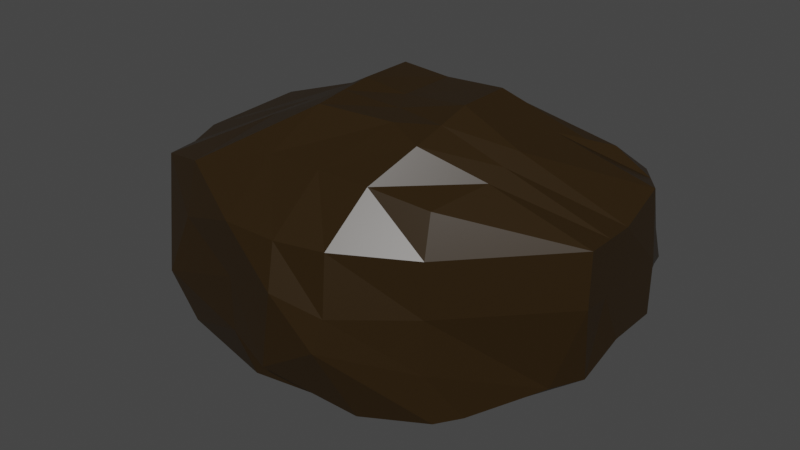 # Source: KevinThePebbleHart_1_.blend  (saved by Blender 3.1.7; exported with 4.5.12 LTS)
import bpy
from mathutils import Matrix  # noqa: F401  (used for matrix-valued properties, if any)

bpy.ops.wm.read_factory_settings(use_empty=True)
scene = bpy.context.scene
scene.name = 'Scene'

# ---- collections
col_collection = bpy.data.collections.new('Collection'); scene.collection.children.link(col_collection)

# ---- materials (node trees are filled in below, after node groups)
mat_material = bpy.data.materials.new('Material')
mat_material.alpha_threshold = 0.0
mat_material.use_transparent_shadow = False
mat_material.line_color = (0.0, 0.0, 0.0, 1.0)

# ---- material node trees
mat_material.use_nodes = True; mat_material.node_tree.nodes.clear()
_N = mat_material.node_tree.nodes; _L = mat_material.node_tree.links
n0 = _N.new('ShaderNodeOutputMaterial'); n0.name = 'Material Output'; n0.location = (300, 300)
n1 = _N.new('ShaderNodeBsdfPrincipled'); n1.name = 'Principled BSDF'; n1.location = (10, 300)
n1.distribution = 'GGX'
n1.subsurface_method = 'RANDOM_WALK_SKIN'
n1.inputs[0].default_value = (0.02365, 0.01215, 0.001857, 1.0)
n1.inputs[2].default_value = 0.4
n1.inputs[3].default_value = 1.45
n1.inputs[27].default_value = (0.0, 0.0, 0.0, 1.0)
n1.inputs[28].default_value = 1.0
_L.new(n1.outputs[0], n0.inputs[0])
n0.is_active_output = True

# ---- world
world_world = bpy.data.worlds.new('World'); scene.world = world_world
world_world.use_nodes = True; world_world.node_tree.nodes.clear()
_N = world_world.node_tree.nodes; _L = world_world.node_tree.links
n0 = _N.new('ShaderNodeOutputWorld'); n0.name = 'World Output'; n0.location = (300, 300)
n1 = _N.new('ShaderNodeBackground'); n1.name = 'Background'; n1.location = (10, 300)
n1.inputs[0].default_value = (0.05088, 0.05088, 0.05088, 1.0)
_L.new(n1.outputs[0], n0.inputs[0])
n0.is_active_output = True
world_world.color = (0.05088, 0.05088, 0.05088)
world_world.use_sun_shadow = False
world_world.sun_shadow_jitter_overblur = 0.0

# ---- meshes
me_cube = bpy.data.meshes.new('Cube')
me_cube.from_pydata([(1.423, 0.9428, 0.8936), (1.299, 1.013, -0.9734), (0.9499, -0.8679, 0.8411), (1.053, -0.9417, -0.9624), (-1.243, 1.14, 0.648), (-0.9807, 1.15, -0.9415), (-1.26, -1.188, 0.7292), (-1.0, -1.0, -1.0), (1.787, 1.191, -0.1002), (-1.478, -1.373, -0.3023), (1.0, -1.0, 0.0), (-1.105, 1.425, -0.2355), (-0.9301, 0.2728, -1.209), (1.115, 0.004056, 1.071), (-1.0, 0.0, 1.0), (1.331, 0.1609, -1.013), (1.926, 0.2995, 0.07625), (-2.141, -0.2084, -0.08837), (-1.0, -0.5, -1.0), (1.101, -0.3751, 0.9329), (1.926, -0.2005, 0.07625), (-1.0, -0.5, 1.0), (1.214, -0.7462, -0.9399), (-2.176, -0.6615, -0.06762), (-1.0, 0.5, 1.0), (1.088, 0.5727, -1.173), (-2.138, 0.6194, -0.2039), (-1.09, 0.474, -1.128), (1.115, 0.5041, 1.071), (1.926, 0.7995, 0.07625), (1.582, 1.037, -0.6697), (1.0, -1.0, -0.5), (-1.021, 1.388, -0.667), (-1.227, -1.342, -0.7148), (-2.117, -0.1399, -0.6597), (1.926, 0.2995, -0.4237), (-2.119, -0.7415, -0.4976), (1.685, -0.2745, -0.7027), (1.926, 0.7995, -0.4237), (-1.902, 0.712, -0.7096), (-1.227, -1.342, 0.2852), (1.543, 1.28, 0.6097), (1.0, -1.0, 0.5), (-1.105, 1.425, 0.2645), (1.926, 0.2995, 0.5763), (-2.154, -0.2092, 0.5106), (-1.764, -1.033, 0.6062), (1.926, -0.2005, 0.5763), (1.865, 0.8147, 0.6944), (-1.849, 0.515, 0.7026), (-0.02285, 1.5, -0.8432), (-0.0419, -0.997, 0.9307), (0.02973, -1.241, -0.9669), (0.01478, 1.0, 1.0), (0.4034, 1.762, -0.2373), (-0.01287, -1.613, 0.1329), (0.1464, 0.08793, -1.238), (0.01428, -0.02108, 1.277), (-0.03001, -0.6625, -1.213), (0.318, -0.5329, 1.269), (0.04246, 0.4955, 1.29), (0.1464, 0.5879, -1.238), (-0.1541, -1.591, -0.6077), (0.2477, 1.639, -0.5761), (0.3161, 1.606, 0.3749), (-0.06513, -1.488, 0.5128), (-0.4123, 1.156, -1.013), (-0.5725, -0.9823, 0.9166), (-0.5777, -1.488, 0.01281), (-0.5426, -0.1625, -1.213), (-0.5277, -0.9032, -1.18), (-0.4652, 0.6013, -1.269), (-0.5777, -1.488, -0.4872), (-0.5777, -1.488, 0.5128), (-0.4855, -1.362, -0.932), (-0.4978, 1.0, 1.0), (-0.1965, 1.606, -0.1251), (-0.3754, -0.0521, 1.342), (-0.4095, -0.5813, 1.255), (-0.3754, 0.4479, 1.342), (-0.1965, 1.606, -0.6251), (-0.1965, 1.606, 0.3749), (0.5223, -1.241, -0.9669), (0.5074, 1.0, 1.0), (0.8124, 1.679, 0.002233), (0.6298, -0.0521, 1.342), (0.6375, -0.6482, 1.196), (0.6298, 0.4479, 1.342), (0.8087, 1.606, -0.6251), (0.8087, 1.606, 0.3749), (0.5149, 1.421, -0.9816), (0.468, -1.011, 0.9443), (0.4275, -1.488, 0.01281), (0.639, 0.08793, -1.238), (0.4626, -0.6625, -1.213), (0.639, 0.5879, -1.238), (0.3663, -1.558, -0.283), (0.3982, -1.414, 0.5404), (-1.0, -0.25, 1.0), (1.164, -0.4261, -1.065), (-2.158, -0.435, -0.07799), (-1.0, -0.25, -1.0), (1.108, -0.1855, 1.002), (1.926, 0.04949, 0.07625), (1.863, -0.0405, -0.6581), (-2.118, -0.4407, -0.5787), (1.926, 0.04949, 0.5763), (-1.97, -0.5971, 0.5193), (0.1661, -0.277, 1.273), (0.05821, -0.2873, -1.225), (-0.5351, -0.5329, -1.196), (-0.3925, -0.3167, 1.299), (0.6336, -0.3501, 1.269), (0.6084, -0.3403, -1.32), (-1.155, 1.019, 0.7492), (1.11, 0.8837, -1.081), (-1.524, 1.123, -0.2441), (-1.114, 0.8693, -1.107), (1.269, 0.7234, 0.9821), (1.857, 0.9954, -0.01199), (1.754, 0.9181, -0.5467), (-1.338, 1.063, -0.776), (1.704, 1.047, 0.6521), (-1.674, 1.081, 0.2736), (-0.06226, 1.279, -1.068), (0.02862, 0.7478, 1.145), (-0.5486, 0.9421, -1.277), (-0.4366, 0.7239, 1.171), (0.5686, 0.7239, 1.171), (0.4898, 0.8847, -1.126)], [], [(78, 21, 6, 67), (73, 67, 6, 40), (123, 114, 4, 43), (94, 22, 3, 82), (47, 19, 2, 42), (89, 83, 0, 41), (88, 84, 8, 30), (37, 20, 10, 31), (121, 116, 11, 32), (72, 68, 9, 33), (105, 100, 17, 34), (38, 29, 16, 35), (48, 28, 13, 44), (95, 25, 15, 93), (107, 98, 14, 45), (79, 24, 14, 77), (40, 6, 21, 46), (33, 9, 23, 36), (104, 103, 20, 37), (106, 102, 19, 47), (113, 99, 22, 94), (111, 98, 21, 78), (127, 114, 24, 79), (129, 115, 25, 95), (122, 118, 28, 48), (120, 119, 29, 38), (34, 17, 26, 39), (45, 14, 24, 49), (12, 34, 39, 27), (115, 120, 38, 25), (99, 104, 37, 22), (7, 33, 36, 18), (25, 38, 35, 15), (101, 105, 34, 12), (74, 72, 33, 7), (117, 121, 32, 5), (22, 37, 31, 3), (90, 88, 30, 1), (17, 45, 49, 26), (119, 122, 48, 29), (103, 106, 47, 20), (9, 40, 46, 23), (100, 107, 45, 17), (29, 48, 44, 16), (84, 89, 41, 8), (20, 47, 42, 10), (116, 123, 43, 11), (68, 73, 40, 9), (92, 97, 65, 55), (76, 81, 64, 54), (66, 80, 63, 50), (82, 96, 62, 52), (126, 124, 61, 71), (128, 125, 60, 87), (112, 108, 59, 86), (110, 109, 58, 70), (87, 60, 57, 85), (71, 61, 56, 69), (96, 92, 55, 62), (80, 76, 54, 63), (81, 75, 53, 64), (70, 58, 52, 74), (97, 91, 51, 65), (86, 59, 51, 91), (18, 70, 74, 7), (43, 4, 75, 81), (32, 11, 76, 80), (27, 71, 69, 12), (101, 110, 70, 18), (117, 126, 71, 27), (5, 32, 80, 66), (11, 43, 81, 76), (55, 65, 73, 68), (52, 62, 72, 74), (125, 127, 79, 60), (108, 111, 78, 59), (60, 79, 77, 57), (62, 55, 68, 72), (65, 51, 67, 73), (59, 78, 67, 51), (19, 86, 91, 2), (42, 2, 91, 97), (31, 10, 92, 96), (28, 87, 85, 13), (102, 112, 86, 19), (118, 128, 87, 28), (3, 31, 96, 82), (10, 42, 97, 92), (54, 64, 89, 84), (50, 63, 88, 90), (124, 129, 95, 61), (109, 113, 94, 58), (61, 95, 93, 56), (63, 54, 84, 88), (64, 53, 83, 89), (58, 94, 82, 52), (56, 93, 113, 109), (13, 85, 112, 102), (57, 77, 111, 108), (12, 69, 110, 101), (69, 56, 109, 110), (85, 57, 108, 112), (23, 46, 107, 100), (16, 44, 106, 103), (18, 36, 105, 101), (15, 35, 104, 99), (77, 14, 98, 111), (93, 15, 99, 113), (44, 13, 102, 106), (35, 16, 103, 104), (46, 21, 98, 107), (36, 23, 100, 105), (50, 90, 129, 124), (0, 83, 128, 118), (53, 75, 127, 125), (5, 66, 126, 117), (83, 53, 125, 128), (66, 50, 124, 126), (26, 49, 123, 116), (8, 41, 122, 119), (27, 39, 121, 117), (1, 30, 120, 115), (30, 8, 119, 120), (41, 0, 118, 122), (90, 1, 115, 129), (75, 4, 114, 127), (39, 26, 116, 121), (49, 24, 114, 123)])
_uv = me_cube.uv_layers.new(name='UVMap')
_uv.uv.foreach_set('vector', [0.8122, 0.6875, 0.875, 0.6875, 0.875, 0.75, 0.8122, 0.75, 0.5625, 0.9372, 0.625, 0.9372, 0.625, 1.0, 0.5625, 1.0, 0.5625, 0.2187, 0.625, 0.2187, 0.625, 0.25, 0.5625, 0.25, 0.3134, 0.6875, 0.375, 0.6875, 0.375, 0.75, 0.3134, 0.75, 0.5625, 0.6875, 0.625, 0.6875, 0.625, 0.75, 0.5625, 0.75, 0.5625, 0.4384, 0.625, 0.4384, 0.625, 0.5, 0.5625, 0.5, 0.4375, 0.4384, 0.5, 0.4384, 0.5, 0.5, 0.4375, 0.5, 0.4375, 0.6875, 0.5, 0.6875, 0.5, 0.75, 0.4375, 0.75, 0.4375, 0.2187, 0.5, 0.2187, 0.5, 0.25, 0.4375, 0.25, 0.4375, 0.9372, 0.5, 0.9372, 0.5, 1.0, 0.4375, 1.0, 0.4375, 0.09375, 0.5, 0.09375, 0.5, 0.125, 0.4375, 0.125, 0.4375, 0.5625, 0.5, 0.5625, 0.5, 0.625, 0.4375, 0.625, 0.5625, 0.5625, 0.625, 0.5625, 0.625, 0.625, 0.5625, 0.625, 0.3134, 0.5625, 0.375, 0.5625, 0.375, 0.625, 0.3134, 0.625, 0.5625, 0.09375, 0.625, 0.09375, 0.625, 0.125, 0.5625, 0.125, 0.8122, 0.5625, 0.875, 0.5625, 0.875, 0.625, 0.8122, 0.625, 0.5625, 0.0, 0.625, 0.0, 0.625, 0.0625, 0.5625, 0.0625, 0.4375, 0.0, 0.5, 0.0, 0.5, 0.0625, 0.4375, 0.0625, 0.4375, 0.6563, 0.5, 0.6562, 0.5, 0.6875, 0.4375, 0.6875, 0.5625, 0.6562, 0.625, 0.6562, 0.625, 0.6875, 0.5625, 0.6875, 0.3134, 0.6562, 0.375, 0.6562, 0.375, 0.6875, 0.3134, 0.6875, 0.8122, 0.6563, 0.875, 0.6562, 0.875, 0.6875, 0.8122, 0.6875, 0.8122, 0.5312, 0.875, 0.5312, 0.875, 0.5625, 0.8122, 0.5625, 0.3134, 0.5313, 0.375, 0.5312, 0.375, 0.5625, 0.3134, 0.5625, 0.5625, 0.5312, 0.625, 0.5312, 0.625, 0.5625, 0.5625, 0.5625, 0.4375, 0.5312, 0.5, 0.5312, 0.5, 0.5625, 0.4375, 0.5625, 0.4375, 0.125, 0.5, 0.125, 0.5, 0.1875, 0.4375, 0.1875, 0.5625, 0.125, 0.625, 0.125, 0.625, 0.1875, 0.5625, 0.1875, 0.375, 0.125, 0.4375, 0.125, 0.4375, 0.1875, 0.375, 0.1875, 0.375, 0.5312, 0.4375, 0.5312, 0.4375, 0.5625, 0.375, 0.5625, 0.375, 0.6562, 0.4375, 0.6563, 0.4375, 0.6875, 0.375, 0.6875, 0.375, 0.0, 0.4375, 0.0, 0.4375, 0.0625, 0.375, 0.0625, 0.375, 0.5625, 0.4375, 0.5625, 0.4375, 0.625, 0.375, 0.625, 0.375, 0.09375, 0.4375, 0.09375, 0.4375, 0.125, 0.375, 0.125, 0.375, 0.9372, 0.4375, 0.9372, 0.4375, 1.0, 0.375, 1.0, 0.375, 0.2188, 0.4375, 0.2187, 0.4375, 0.25, 0.375, 0.25, 0.375, 0.6875, 0.4375, 0.6875, 0.4375, 0.75, 0.375, 0.75, 0.375, 0.4384, 0.4375, 0.4384, 0.4375, 0.5, 0.375, 0.5, 0.5, 0.125, 0.5625, 0.125, 0.5625, 0.1875, 0.5, 0.1875, 0.5, 0.5312, 0.5625, 0.5312, 0.5625, 0.5625, 0.5, 0.5625, 0.5, 0.6562, 0.5625, 0.6562, 0.5625, 0.6875, 0.5, 0.6875, 0.5, 0.0, 0.5625, 0.0, 0.5625, 0.0625, 0.5, 0.0625, 0.5, 0.09375, 0.5625, 0.09375, 0.5625, 0.125, 0.5, 0.125, 0.5, 0.5625, 0.5625, 0.5625, 0.5625, 0.625, 0.5, 0.625, 0.5, 0.4384, 0.5625, 0.4384, 0.5625, 0.5, 0.5, 0.5, 0.5, 0.6875, 0.5625, 0.6875, 0.5625, 0.75, 0.5, 0.75, 0.5, 0.2187, 0.5625, 0.2187, 0.5625, 0.25, 0.5, 0.25, 0.5, 0.9372, 0.5625, 0.9372, 0.5625, 1.0, 0.5, 1.0, 0.5, 0.8116, 0.5625, 0.8116, 0.5625, 0.8732, 0.5, 0.8732, 0.5, 0.3128, 0.5625, 0.3128, 0.5625, 0.3768, 0.5, 0.3768, 0.375, 0.3128, 0.4375, 0.3128, 0.4375, 0.3768, 0.375, 0.3768, 0.375, 0.8116, 0.4375, 0.8116, 0.4375, 0.8732, 0.375, 0.8732, 0.1878, 0.5312, 0.2518, 0.5312, 0.2518, 0.5625, 0.1878, 0.5625, 0.6866, 0.5312, 0.7482, 0.5312, 0.7482, 0.5625, 0.6866, 0.5625, 0.6866, 0.6562, 0.7482, 0.6562, 0.7482, 0.6875, 0.6866, 0.6875, 0.1878, 0.6563, 0.2518, 0.6562, 0.2518, 0.6875, 0.1878, 0.6875, 0.6866, 0.5625, 0.7482, 0.5625, 0.7482, 0.625, 0.6866, 0.625, 0.1878, 0.5625, 0.2518, 0.5625, 0.2518, 0.625, 0.1878, 0.625, 0.4375, 0.8116, 0.5, 0.8116, 0.5, 0.8732, 0.4375, 0.8732, 0.4375, 0.3128, 0.5, 0.3128, 0.5, 0.3768, 0.4375, 0.3768, 0.5625, 0.3128, 0.625, 0.3128, 0.625, 0.3768, 0.5625, 0.3768, 0.1878, 0.6875, 0.2518, 0.6875, 0.2518, 0.75, 0.1878, 0.75, 0.5625, 0.8116, 0.625, 0.8116, 0.625, 0.8732, 0.5625, 0.8732, 0.6866, 0.6875, 0.7482, 0.6875, 0.7482, 0.75, 0.6866, 0.75, 0.125, 0.6875, 0.1878, 0.6875, 0.1878, 0.75, 0.125, 0.75, 0.5625, 0.25, 0.625, 0.25, 0.625, 0.3128, 0.5625, 0.3128, 0.4375, 0.25, 0.5, 0.25, 0.5, 0.3128, 0.4375, 0.3128, 0.125, 0.5625, 0.1878, 0.5625, 0.1878, 0.625, 0.125, 0.625, 0.125, 0.6562, 0.1878, 0.6563, 0.1878, 0.6875, 0.125, 0.6875, 0.125, 0.5312, 0.1878, 0.5312, 0.1878, 0.5625, 0.125, 0.5625, 0.375, 0.25, 0.4375, 0.25, 0.4375, 0.3128, 0.375, 0.3128, 0.5, 0.25, 0.5625, 0.25, 0.5625, 0.3128, 0.5, 0.3128, 0.5, 0.8732, 0.5625, 0.8732, 0.5625, 0.9372, 0.5, 0.9372, 0.375, 0.8732, 0.4375, 0.8732, 0.4375, 0.9372, 0.375, 0.9372, 0.7482, 0.5312, 0.8122, 0.5312, 0.8122, 0.5625, 0.7482, 0.5625, 0.7482, 0.6562, 0.8122, 0.6563, 0.8122, 0.6875, 0.7482, 0.6875, 0.7482, 0.5625, 0.8122, 0.5625, 0.8122, 0.625, 0.7482, 0.625, 0.4375, 0.8732, 0.5, 0.8732, 0.5, 0.9372, 0.4375, 0.9372, 0.5625, 0.8732, 0.625, 0.8732, 0.625, 0.9372, 0.5625, 0.9372, 0.7482, 0.6875, 0.8122, 0.6875, 0.8122, 0.75, 0.7482, 0.75, 0.625, 0.6875, 0.6866, 0.6875, 0.6866, 0.75, 0.625, 0.75, 0.5625, 0.75, 0.625, 0.75, 0.625, 0.8116, 0.5625, 0.8116, 0.4375, 0.75, 0.5, 0.75, 0.5, 0.8116, 0.4375, 0.8116, 0.625, 0.5625, 0.6866, 0.5625, 0.6866, 0.625, 0.625, 0.625, 0.625, 0.6562, 0.6866, 0.6562, 0.6866, 0.6875, 0.625, 0.6875, 0.625, 0.5312, 0.6866, 0.5312, 0.6866, 0.5625, 0.625, 0.5625, 0.375, 0.75, 0.4375, 0.75, 0.4375, 0.8116, 0.375, 0.8116, 0.5, 0.75, 0.5625, 0.75, 0.5625, 0.8116, 0.5, 0.8116, 0.5, 0.3768, 0.5625, 0.3768, 0.5625, 0.4384, 0.5, 0.4384, 0.375, 0.3768, 0.4375, 0.3768, 0.4375, 0.4384, 0.375, 0.4384, 0.2518, 0.5312, 0.3134, 0.5313, 0.3134, 0.5625, 0.2518, 0.5625, 0.2518, 0.6562, 0.3134, 0.6562, 0.3134, 0.6875, 0.2518, 0.6875, 0.2518, 0.5625, 0.3134, 0.5625, 0.3134, 0.625, 0.2518, 0.625, 0.4375, 0.3768, 0.5, 0.3768, 0.5, 0.4384, 0.4375, 0.4384, 0.5625, 0.3768, 0.625, 0.3768, 0.625, 0.4384, 0.5625, 0.4384, 0.2518, 0.6875, 0.3134, 0.6875, 0.3134, 0.75, 0.2518, 0.75, 0.2518, 0.625, 0.3134, 0.625, 0.3134, 0.6562, 0.2518, 0.6562, 0.625, 0.625, 0.6866, 0.625, 0.6866, 0.6562, 0.625, 0.6562, 0.7482, 0.625, 0.8122, 0.625, 0.8122, 0.6563, 0.7482, 0.6562, 0.125, 0.625, 0.1878, 0.625, 0.1878, 0.6563, 0.125, 0.6562, 0.1878, 0.625, 0.2518, 0.625, 0.2518, 0.6562, 0.1878, 0.6563, 0.6866, 0.625, 0.7482, 0.625, 0.7482, 0.6562, 0.6866, 0.6562, 0.5, 0.0625, 0.5625, 0.0625, 0.5625, 0.09375, 0.5, 0.09375, 0.5, 0.625, 0.5625, 0.625, 0.5625, 0.6562, 0.5, 0.6562, 0.375, 0.0625, 0.4375, 0.0625, 0.4375, 0.09375, 0.375, 0.09375, 0.375, 0.625, 0.4375, 0.625, 0.4375, 0.6563, 0.375, 0.6562, 0.8122, 0.625, 0.875, 0.625, 0.875, 0.6562, 0.8122, 0.6563, 0.3134, 0.625, 0.375, 0.625, 0.375, 0.6562, 0.3134, 0.6562, 0.5625, 0.625, 0.625, 0.625, 0.625, 0.6562, 0.5625, 0.6562, 0.4375, 0.625, 0.5, 0.625, 0.5, 0.6562, 0.4375, 0.6563, 0.5625, 0.0625, 0.625, 0.0625, 0.625, 0.09375, 0.5625, 0.09375, 0.4375, 0.0625, 0.5, 0.0625, 0.5, 0.09375, 0.4375, 0.09375, 0.2518, 0.5, 0.3134, 0.5, 0.3134, 0.5313, 0.2518, 0.5312, 0.625, 0.5, 0.6866, 0.5, 0.6866, 0.5312, 0.625, 0.5312, 0.7482, 0.5, 0.8122, 0.5, 0.8122, 0.5312, 0.7482, 0.5312, 0.125, 0.5, 0.1878, 0.5, 0.1878, 0.5312, 0.125, 0.5312, 0.6866, 0.5, 0.7482, 0.5, 0.7482, 0.5312, 0.6866, 0.5312, 0.1878, 0.5, 0.2518, 0.5, 0.2518, 0.5312, 0.1878, 0.5312, 0.5, 0.1875, 0.5625, 0.1875, 0.5625, 0.2187, 0.5, 0.2187, 0.5, 0.5, 0.5625, 0.5, 0.5625, 0.5312, 0.5, 0.5312, 0.375, 0.1875, 0.4375, 0.1875, 0.4375, 0.2187, 0.375, 0.2188, 0.375, 0.5, 0.4375, 0.5, 0.4375, 0.5312, 0.375, 0.5312, 0.4375, 0.5, 0.5, 0.5, 0.5, 0.5312, 0.4375, 0.5312, 0.5625, 0.5, 0.625, 0.5, 0.625, 0.5312, 0.5625, 0.5312, 0.3134, 0.5, 0.375, 0.5, 0.375, 0.5312, 0.3134, 0.5313, 0.8122, 0.5, 0.875, 0.5, 0.875, 0.5312, 0.8122, 0.5312, 0.4375, 0.1875, 0.5, 0.1875, 0.5, 0.2187, 0.4375, 0.2187, 0.5625, 0.1875, 0.625, 0.1875, 0.625, 0.2187, 0.5625, 0.2187])
me_cube.materials.append(mat_material)
me_cube.use_remesh_preserve_volume = False
me_cube.use_remesh_preserve_attributes = False
me_cube.use_mirror_vertex_groups = False
me_cube.update()

# ---- objects
ob_cube = bpy.data.objects.new('Cube', me_cube)

# ---- transforms, parenting, visibility, modifiers, constraints
ob_cube.location = (0.0, 0.0, 0.0)
ob_cube.lock_rotations_4d = False
ob_cube.empty_display_type = 'ARROWS'
ob_cube.lineart.crease_threshold = 0.0

# ---- collection membership
col_collection.objects.link(ob_cube)

# ---- scene / render settings (as saved in the file)
scene.frame_start = 1; scene.frame_end = 250; scene.frame_set(1)
scene.render.engine = 'BLENDER_EEVEE_NEXT'
scene.cycles.sampling_pattern = 'TABULATED_SOBOL'
scene.cycles.use_light_tree = False
scene.view_settings.view_transform = 'Filmic'
bpy.context.view_layer.update()

# ---- added for rendering (the .blend has no active camera and no usable light): camera, sun
cam_auto = bpy.data.cameras.new('AutoCamera')
cam_auto.lens = 50.0
cam_auto.sensor_width = 36.0
cam_auto.clip_end = 1000.0
ob_auto_camera = bpy.data.objects.new('AutoCamera', cam_auto)
scene.collection.objects.link(ob_auto_camera)
ob_auto_camera.location = (5.373, -6.52291, 4.40923)
ob_auto_camera.rotation_euler = (1.09748, -7.21219e-08, 0.694738)
scene.camera = ob_auto_camera
light_auto_sun = bpy.data.lights.new('AutoSun', 'SUN')
light_auto_sun.energy = 3.0
light_auto_sun.angle = 0.0523599
ob_auto_sun = bpy.data.objects.new('AutoSun', light_auto_sun)
scene.collection.objects.link(ob_auto_sun)
ob_auto_sun.rotation_euler = (0.872665, 0.174533, 0.523599)
bpy.context.view_layer.update()
